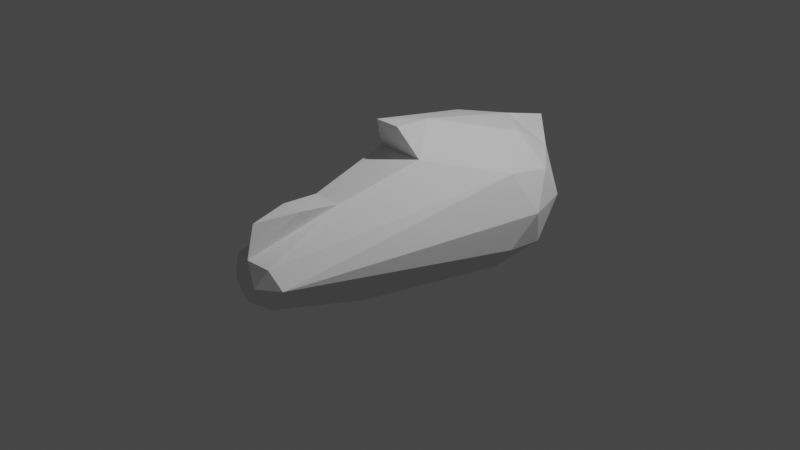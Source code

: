 # Source: fish.blend  (saved by Blender 3.3.6; exported with 4.5.12 LTS)
import bpy
from mathutils import Matrix  # noqa: F401  (used for matrix-valued properties, if any)

bpy.ops.wm.read_factory_settings(use_empty=True)
scene = bpy.context.scene
scene.name = 'Scene'

# ---- collections
col_collection = bpy.data.collections.new('Collection'); scene.collection.children.link(col_collection)

# ---- world
world_world = bpy.data.worlds.new('World'); scene.world = world_world
world_world.use_nodes = True; world_world.node_tree.nodes.clear()
_N = world_world.node_tree.nodes; _L = world_world.node_tree.links
n0 = _N.new('ShaderNodeOutputWorld'); n0.name = 'World Output'; n0.location = (300, 300)
n1 = _N.new('ShaderNodeBackground'); n1.name = 'Background'; n1.location = (10, 300)
n1.inputs[0].default_value = (0.05088, 0.05088, 0.05088, 1.0)
_L.new(n1.outputs[0], n0.inputs[0])
n0.is_active_output = True
world_world.color = (0.05088, 0.05088, 0.05088)
world_world.use_sun_shadow = False
world_world.sun_shadow_jitter_overblur = 0.0

# ---- cameras
cam_camera = bpy.data.cameras.new('Camera')
cam_camera.clip_end = 100.0
cam_camera.ortho_scale = 7.314

# ---- lights
light_light = bpy.data.lights.new('Light', 'POINT')
light_light.transmission_factor = 0.0
light_light.energy = 1000.0
light_light.shadow_soft_size = 0.1
light_light.shadow_maximum_resolution = 0.006
light_light.use_absolute_resolution = True

# ---- meshes
me_icosphere = bpy.data.meshes.new('Icosphere')
me_icosphere.from_pydata([(1.139, -5.006e-08, -1.245), (1.768, -0.4574, -0.764), (0.8983, -0.74, -0.764), (-1.896, -4.393e-08, -0.5728), (0.8983, 0.74, -0.764), (1.768, 0.4574, -0.764), (1.379, -0.74, 0.01417), (-1.821, -0.2287, -0.1838), (-1.821, 0.2287, -0.1838), (1.379, 0.74, 0.01417), (2.165, -2.408e-08, 0.2075), (0.4058, 4.979e-08, 0.6153), (0.9974, -0.435, -1.115), (1.509, -0.2688, -1.115), (1.367, -0.7038, -0.8323), (1.879, -5.006e-08, -0.8323), (1.509, 0.2688, -1.115), (-0.512, -5.006e-08, -1.115), (-1.806, -0.2175, -0.607), (0.9974, 0.435, -1.115), (-1.806, 0.2175, -0.607), (1.367, 0.7038, -0.8323), (1.966, -0.2688, -0.3749), (1.966, 0.2688, -0.3749), (1.139, -0.87, -0.3749), (1.65, -0.7038, -0.3749), (-1.92, -0.1344, -0.3783), (-1.762, -0.3519, -0.3783), (-1.762, 0.3519, -0.3783), (-1.92, 0.1344, -0.3783), (1.65, 0.7038, -0.3749), (1.139, 0.87, -0.3749), (1.737, -0.435, 0.08247), (0.9101, -0.7038, 0.08248), (-1.877, -4.393e-08, -0.1496), (0.9101, 0.7038, 0.08248), (1.737, 0.435, 0.08247), (1.28, -0.435, 0.3651), (1.596, -5.006e-08, 0.3651), (0.01205, -0.2688, 0.3651), (0.01205, 0.2688, 0.3651), (1.28, 0.435, 0.3651), (-1.165, -0.1215, 0.08295), (-1.165, 0.1214, 0.08292), (-1.354, 0.1214, 0.2045), (-1.792, -4.393e-08, 0.1888), (-1.354, -0.1215, 0.2045), (-0.9334, 0.1609, 0.1584), (-0.9334, -0.1609, 0.1584), (-1.92, 0.01062, -0.3783), (-0.1619, -0.1425, 0.719), (-0.1619, 0.1425, 0.719)], [], [(0, 13, 12), (1, 13, 15), (0, 12, 17), (0, 17, 19), (0, 19, 16), (1, 15, 22), (2, 14, 24), (3, 18, 26), (4, 20, 28), (5, 21, 30), (1, 22, 25), (2, 24, 27), (3, 49, 29), (4, 28, 31), (5, 30, 23), (6, 32, 37), (7, 33, 39), (8, 34, 43, 47, 40), (9, 35, 41), (10, 36, 38), (38, 41, 11), (38, 36, 41), (36, 9, 41), (41, 40, 51, 11), (41, 35, 40), (35, 8, 40), (40, 39, 50, 51), (40, 47, 48, 39), (34, 7, 39, 48, 42), (39, 37, 11, 50), (39, 33, 37), (33, 6, 37), (37, 38, 11), (37, 32, 38), (32, 10, 38), (23, 36, 10), (23, 30, 36), (30, 9, 36), (31, 35, 9), (31, 28, 35), (28, 8, 35), (29, 34, 8), (29, 49, 34), (26, 7, 34), (27, 33, 7), (27, 24, 33), (24, 6, 33), (25, 32, 6), (25, 22, 32), (22, 10, 32), (30, 31, 9), (30, 21, 31), (21, 4, 31), (28, 29, 8), (28, 20, 29), (20, 3, 29), (26, 27, 7), (26, 18, 27), (18, 2, 27), (24, 25, 6), (24, 14, 25), (14, 1, 25), (22, 23, 10), (22, 15, 23), (15, 5, 23), (16, 21, 5), (16, 19, 21), (19, 4, 21), (19, 20, 4), (19, 17, 20), (17, 3, 20), (17, 18, 3), (17, 12, 18), (12, 2, 18), (15, 16, 5), (15, 13, 16), (13, 0, 16), (12, 14, 2), (12, 13, 14), (13, 1, 14), (42, 43, 44, 46), (46, 44, 45), (34, 42, 46, 45), (43, 34, 45, 44), (43, 47, 44), (48, 47, 43, 42), (42, 48, 46), (47, 44, 46, 48), (49, 3, 26), (34, 49, 26), (51, 50, 11)])
_uv = me_icosphere.uv_layers.new(name='UVMap')
_uv.uv.foreach_set('vector', [0.1818, 0.0, 0.2273, 0.07873, 0.1364, 0.07873, 0.2727, 0.1575, 0.3182, 0.07873, 0.3636, 0.1575, 0.9091, 0.0, 0.9545, 0.07873, 0.8636, 0.07873, 0.7273, 0.0, 0.7727, 0.07873, 0.6818, 0.07873, 0.5455, 0.0, 0.5909, 0.07873, 0.5, 0.07873, 0.2727, 0.1575, 0.3636, 0.1575, 0.3182, 0.2362, 0.09091, 0.1575, 0.1818, 0.1575, 0.1364, 0.2362, 0.8182, 0.1575, 0.9091, 0.1575, 0.8636, 0.2362, 0.6364, 0.1575, 0.7273, 0.1575, 0.6818, 0.2362, 0.4545, 0.1575, 0.5455, 0.1575, 0.5, 0.2362, 0.2727, 0.1575, 0.3182, 0.2362, 0.2273, 0.2362, 0.09091, 0.1575, 0.1364, 0.2362, 0.04546, 0.2362, 0.8182, 0.1575, 0.8146, 0.2362, 0.7727, 0.2362, 0.6364, 0.1575, 0.6818, 0.2362, 0.5909, 0.2362, 0.4545, 0.1575, 0.5, 0.2362, 0.4091, 0.2362, 0.1818, 0.3149, 0.2727, 0.3149, 0.2273, 0.3937, 0.0, 0.3149, 0.09091, 0.3149, 0.04546, 0.3937, 0.7273, 0.3149, 0.8182, 0.3149, 0.7976, 0.3505, 0.791, 0.362, 0.7727, 0.3937, 0.5455, 0.3149, 0.6364, 0.3149, 0.5909, 0.3937, 0.3636, 0.3149, 0.4545, 0.3149, 0.4091, 0.3937, 0.4091, 0.3937, 0.5, 0.3937, 0.4545, 0.4724, 0.4091, 0.3937, 0.4545, 0.3149, 0.5, 0.3937, 0.4545, 0.3149, 0.5455, 0.3149, 0.5, 0.3937, 0.5909, 0.3937, 0.6818, 0.3937, 0.6605, 0.4306, 0.6364, 0.4724, 0.5909, 0.3937, 0.6364, 0.3149, 0.6818, 0.3937, 0.6364, 0.3149, 0.7273, 0.3149, 0.6818, 0.3937, 0.7727, 0.3937, 0.8636, 0.3937, 0.8423, 0.4306, 0.7941, 0.4306, 0.7727, 0.3937, 0.791, 0.362, 0.8454, 0.362, 0.8636, 0.3937, 0.8182, 0.3149, 0.9091, 0.3149, 0.8636, 0.3937, 0.8454, 0.362, 0.8387, 0.3505, 0.04546, 0.3937, 0.1364, 0.3937, 0.09091, 0.4724, 0.06681, 0.4306, 0.04546, 0.3937, 0.09091, 0.3149, 0.1364, 0.3937, 0.09091, 0.3149, 0.1818, 0.3149, 0.1364, 0.3937, 0.2273, 0.3937, 0.3182, 0.3937, 0.2727, 0.4724, 0.2273, 0.3937, 0.2727, 0.3149, 0.3182, 0.3937, 0.2727, 0.3149, 0.3636, 0.3149, 0.3182, 0.3937, 0.4091, 0.2362, 0.4545, 0.3149, 0.3636, 0.3149, 0.4091, 0.2362, 0.5, 0.2362, 0.4545, 0.3149, 0.5, 0.2362, 0.5455, 0.3149, 0.4545, 0.3149, 0.5909, 0.2362, 0.6364, 0.3149, 0.5455, 0.3149, 0.5909, 0.2362, 0.6818, 0.2362, 0.6364, 0.3149, 0.6818, 0.2362, 0.7273, 0.3149, 0.6364, 0.3149, 0.7727, 0.2362, 0.8182, 0.3149, 0.7273, 0.3149, 0.7727, 0.2362, 0.8146, 0.2362, 0.8182, 0.3149, 0.8636, 0.2362, 0.9091, 0.3149, 0.8182, 0.3149, 0.04546, 0.2362, 0.09091, 0.3149, 0.0, 0.3149, 0.04546, 0.2362, 0.1364, 0.2362, 0.09091, 0.3149, 0.1364, 0.2362, 0.1818, 0.3149, 0.09091, 0.3149, 0.2273, 0.2362, 0.2727, 0.3149, 0.1818, 0.3149, 0.2273, 0.2362, 0.3182, 0.2362, 0.2727, 0.3149, 0.3182, 0.2362, 0.3636, 0.3149, 0.2727, 0.3149, 0.5, 0.2362, 0.5909, 0.2362, 0.5455, 0.3149, 0.5, 0.2362, 0.5455, 0.1575, 0.5909, 0.2362, 0.5455, 0.1575, 0.6364, 0.1575, 0.5909, 0.2362, 0.6818, 0.2362, 0.7727, 0.2362, 0.7273, 0.3149, 0.6818, 0.2362, 0.7273, 0.1575, 0.7727, 0.2362, 0.7273, 0.1575, 0.8182, 0.1575, 0.7727, 0.2362, 0.8636, 0.2362, 0.9545, 0.2362, 0.9091, 0.3149, 0.8636, 0.2362, 0.9091, 0.1575, 0.9545, 0.2362, 0.9091, 0.1575, 1.0, 0.1575, 0.9545, 0.2362, 0.1364, 0.2362, 0.2273, 0.2362, 0.1818, 0.3149, 0.1364, 0.2362, 0.1818, 0.1575, 0.2273, 0.2362, 0.1818, 0.1575, 0.2727, 0.1575, 0.2273, 0.2362, 0.3182, 0.2362, 0.4091, 0.2362, 0.3636, 0.3149, 0.3182, 0.2362, 0.3636, 0.1575, 0.4091, 0.2362, 0.3636, 0.1575, 0.4545, 0.1575, 0.4091, 0.2362, 0.5, 0.07873, 0.5455, 0.1575, 0.4545, 0.1575, 0.5, 0.07873, 0.5909, 0.07873, 0.5455, 0.1575, 0.5909, 0.07873, 0.6364, 0.1575, 0.5455, 0.1575, 0.6818, 0.07873, 0.7273, 0.1575, 0.6364, 0.1575, 0.6818, 0.07873, 0.7727, 0.07873, 0.7273, 0.1575, 0.7727, 0.07873, 0.8182, 0.1575, 0.7273, 0.1575, 0.8636, 0.07873, 0.9091, 0.1575, 0.8182, 0.1575, 0.8636, 0.07873, 0.9545, 0.07873, 0.9091, 0.1575, 0.9545, 0.07873, 1.0, 0.1575, 0.9091, 0.1575, 0.3636, 0.1575, 0.4091, 0.07873, 0.4545, 0.1575, 0.3636, 0.1575, 0.3182, 0.07873, 0.4091, 0.07873, 0.3182, 0.07873, 0.3636, 0.0, 0.4091, 0.07873, 0.1364, 0.07873, 0.1818, 0.1575, 0.09091, 0.1575, 0.1364, 0.07873, 0.2273, 0.07873, 0.1818, 0.1575, 0.2273, 0.07873, 0.2727, 0.1575, 0.1818, 0.1575, 0.8387, 0.3505, 0.7976, 0.3505, 0.7976, 0.3505, 0.8387, 0.3505, 0.8387, 0.3505, 0.7976, 0.3505, 0.8182, 0.3149, 0.8182, 0.3149, 0.8387, 0.3505, 0.8387, 0.3505, 0.8182, 0.3149, 0.7976, 0.3505, 0.8182, 0.3149, 0.8182, 0.3149, 0.7976, 0.3505, 0.7976, 0.3505, 0.791, 0.362, 0.7976, 0.3505, 0.8454, 0.362, 0.791, 0.362, 0.7976, 0.3505, 0.8387, 0.3505, 0.8387, 0.3505, 0.8454, 0.362, 0.8387, 0.3505, 0.0, 0.0, 0.0, 0.0, 0.0, 0.0, 0.0, 0.0, 0.8146, 0.2362, 0.8182, 0.1575, 0.8636, 0.2362, 0.8182, 0.3149, 0.8146, 0.2362, 0.8636, 0.2362, 0.7941, 0.4306, 0.8423, 0.4306, 0.8182, 0.4724])
me_icosphere.update()
arm_metarig = bpy.data.armatures.new('metarig')  # bones are not reproduced

# ---- objects
ob_light = bpy.data.objects.new('Light', light_light)
ob_camera = bpy.data.objects.new('Camera', cam_camera)
ob_metarig = bpy.data.objects.new('metarig', arm_metarig)
ob_icosphere = bpy.data.objects.new('Icosphere', me_icosphere)

# ---- transforms, parenting, visibility, modifiers, constraints
ob_light.location = (4.076, 1.005, 5.904)
ob_light.rotation_euler = (0.6503, 0.05522, 1.866)
ob_light.lock_rotations_4d = False
ob_light.empty_display_type = 'ARROWS'
ob_light.color = (0.0, 0.0, 0.0, 0.0)
ob_light.lineart.crease_threshold = 0.0
ob_camera.location = (7.359, -6.926, 4.958)
ob_camera.rotation_euler = (1.109, 0.0, 0.8149)
ob_camera.lock_rotations_4d = False
ob_camera.empty_display_type = 'ARROWS'
ob_camera.color = (0.0, 0.0, 0.0, 0.0)
ob_camera.display_type = 'WIRE'
ob_camera.lineart.crease_threshold = 0.0
ob_metarig.location = (0.0, 0.0, 0.0)
ob_metarig.rotation_euler = (0.0, 0.0, 3.142)
ob_metarig.show_in_front = True
ob_icosphere.location = (0.0, 0.0, 0.3633)
ob_icosphere.rotation_euler = (0.0, -0.0, 1.571)

# ---- collection membership
col_collection.objects.link(ob_light)
col_collection.objects.link(ob_camera)
col_collection.objects.link(ob_metarig)
col_collection.objects.link(ob_icosphere)

# ---- scene / render settings (as saved in the file)
scene.camera = ob_camera
scene.frame_start = 1; scene.frame_end = 250; scene.frame_set(1)
scene.render.engine = 'BLENDER_EEVEE_NEXT'
scene.cycles.sampling_pattern = 'TABULATED_SOBOL'
scene.cycles.use_light_tree = False
scene.view_settings.view_transform = 'Filmic'
bpy.context.view_layer.update()
